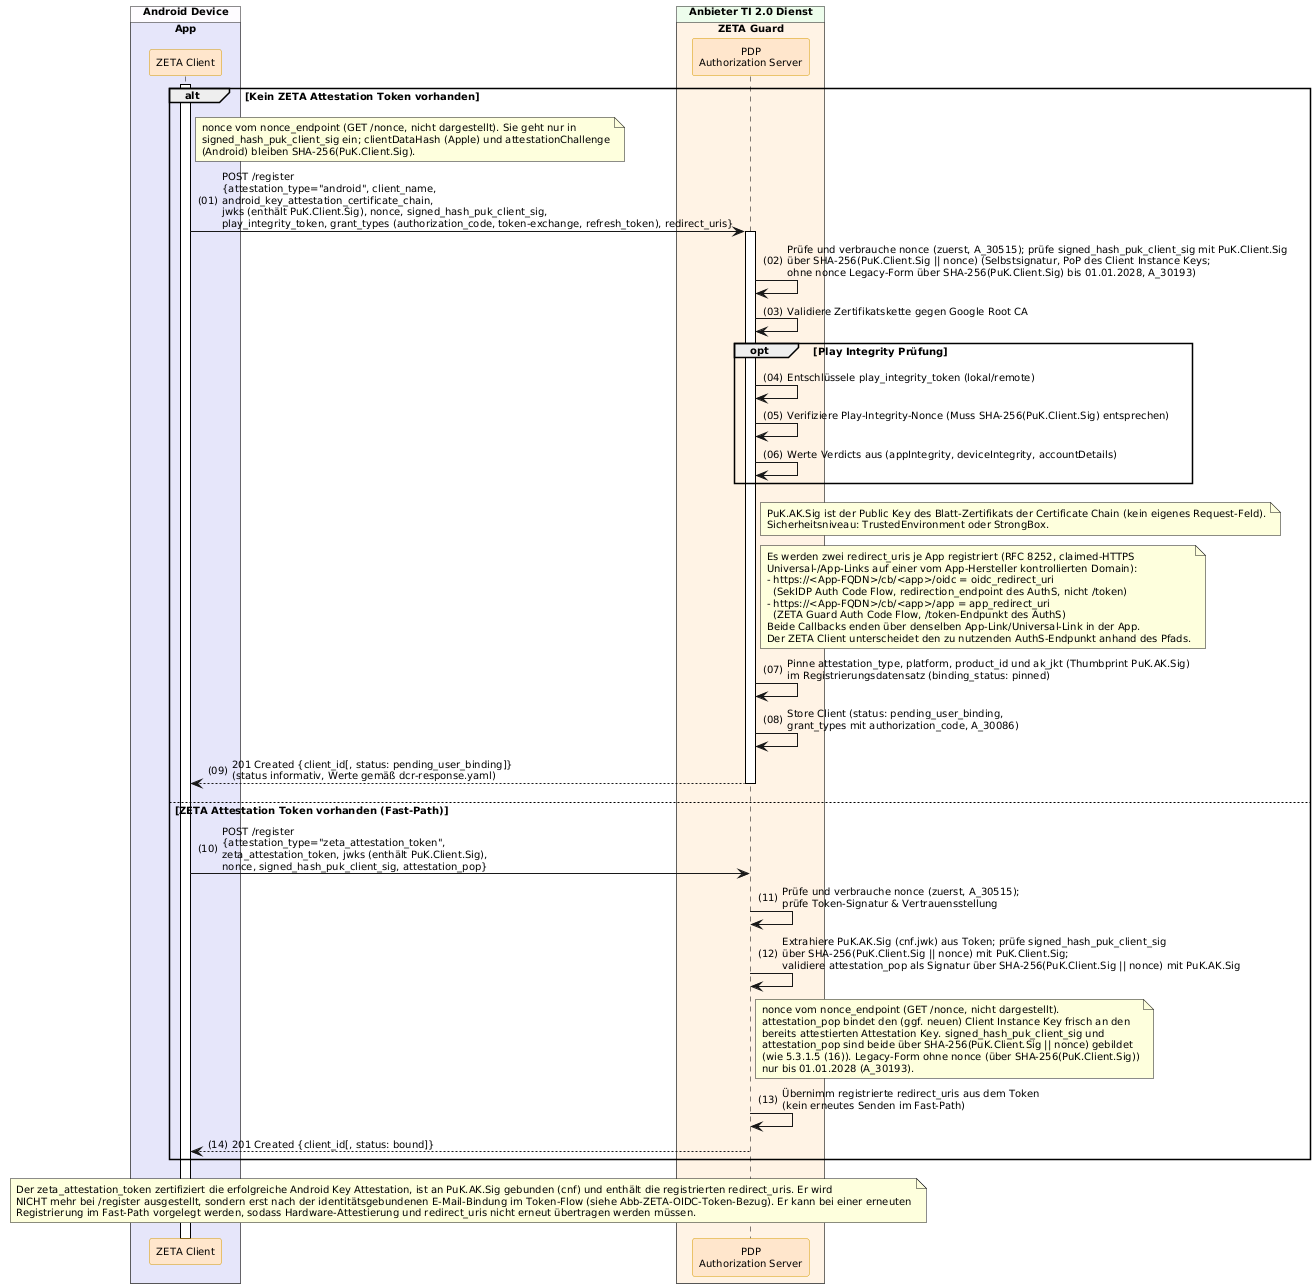

The diagram above was rendered by PlantUML. Its source (embedded in the PNG):
@startuml "Abb-ZETA-DCR-für-mobile-Android-HW-Att-Clients"
!include ../puml-layout.txt

' ============================================================================
' ANGEPASST v2.0.1: E-Mail-OTP ist NICHT mehr Teil von /register. Kein OTP-Versand,
' kein /register/verify (email_otp), keine Nutzerinteraktion. Die identitaetsgebundene
' E-Mail-Bindung erfolgt NACH dem OIDC-Flow ueber /zeta/identity/bind-email(/resend/verify)
' (siehe Abb-ZETA-OIDC-Token-Bezug). /register etabliert nur Instanzschluessel +
' Android-Attestierung; Status danach: pending_user_binding.
' ============================================================================

box "Android Device" DEVICE_COLOR
  box "App" PRIMAERSYSTEM_COLOR
    participant Client as "ZETA Client" <<zeta>>
  end box
end box

box "Anbieter TI 2.0 Dienst" PROVIDER_COLOR
  box "ZETA Guard" ZETA_GUARD_COLOR
    participant AuthS as "PDP\nAuthorization Server" <<zeta>>
  end box
end box

Client++
alt Kein ZETA Attestation Token vorhanden
    note right of Client
      nonce vom nonce_endpoint (GET /nonce, nicht dargestellt). Sie geht nur in
      signed_hash_puk_client_sig ein; clientDataHash (Apple) und attestationChallenge
      (Android) bleiben SHA-256(PuK.Client.Sig).
    end note
        Client -> AuthS++: POST /register\n{attestation_type="android", client_name,\nandroid_key_attestation_certificate_chain,\njwks (enthält PuK.Client.Sig), nonce, signed_hash_puk_client_sig,\nplay_integrity_token, grant_types (authorization_code, token-exchange, refresh_token), redirect_uris}
        AuthS -> AuthS: Prüfe und verbrauche nonce (zuerst, A_30515); prüfe signed_hash_puk_client_sig mit PuK.Client.Sig\nüber SHA-256(PuK.Client.Sig || nonce) (Selbstsignatur, PoP des Client Instance Keys;\nohne nonce Legacy-Form über SHA-256(PuK.Client.Sig) bis 01.01.2028, A_30193)
        AuthS -> AuthS: Validiere Zertifikatskette gegen Google Root CA
        
        opt Play Integrity Prüfung
            AuthS -> AuthS: Entschlüssele play_integrity_token (lokal/remote)
            AuthS -> AuthS: Verifiziere Play-Integrity-Nonce (Muss SHA-256(PuK.Client.Sig) entsprechen)
            AuthS -> AuthS: Werte Verdicts aus (appIntegrity, deviceIntegrity, accountDetails)
        end
        
        note right of AuthS: PuK.AK.Sig ist der Public Key des Blatt-Zertifikats der Certificate Chain (kein eigenes Request-Feld).\nSicherheitsniveau: TrustedEnvironment oder StrongBox.

    note right of AuthS
      Es werden zwei redirect_uris je App registriert (RFC 8252, claimed-HTTPS
      Universal-/App-Links auf einer vom App-Hersteller kontrollierten Domain):
      - https://<App-FQDN>/cb/<app>/oidc = oidc_redirect_uri
        (SekIDP Auth Code Flow, redirection_endpoint des AuthS, nicht /token)
      - https://<App-FQDN>/cb/<app>/app = app_redirect_uri
        (ZETA Guard Auth Code Flow, /token-Endpunkt des AuthS)
      Beide Callbacks enden über denselben App-Link/Universal-Link in der App.
      Der ZETA Client unterscheidet den zu nutzenden AuthS-Endpunkt anhand des Pfads.
    end note

    AuthS -> AuthS: Pinne attestation_type, platform, product_id und ak_jkt (Thumbprint PuK.AK.Sig)\nim Registrierungsdatensatz (binding_status: pinned)
    AuthS -> AuthS: Store Client (status: pending_user_binding,\ngrant_types mit authorization_code, A_30086)
    AuthS --> Client--: 201 Created {client_id[, status: pending_user_binding]}\n(status informativ, Werte gemäß dcr-response.yaml)

else ZETA Attestation Token vorhanden (Fast-Path)
    Client -> AuthS: POST /register\n{attestation_type="zeta_attestation_token",\nzeta_attestation_token, jwks (enthält PuK.Client.Sig),\nnonce, signed_hash_puk_client_sig, attestation_pop}
    AuthS -> AuthS: Prüfe und verbrauche nonce (zuerst, A_30515);\nprüfe Token-Signatur & Vertrauensstellung
    AuthS -> AuthS: Extrahiere PuK.AK.Sig (cnf.jwk) aus Token; prüfe signed_hash_puk_client_sig\nüber SHA-256(PuK.Client.Sig || nonce) mit PuK.Client.Sig;\nvalidiere attestation_pop als Signatur über SHA-256(PuK.Client.Sig || nonce) mit PuK.AK.Sig
    note right of AuthS
      nonce vom nonce_endpoint (GET /nonce, nicht dargestellt).
      attestation_pop bindet den (ggf. neuen) Client Instance Key frisch an den
      bereits attestierten Attestation Key. signed_hash_puk_client_sig und
      attestation_pop sind beide über SHA-256(PuK.Client.Sig || nonce) gebildet
      (wie 5.3.1.5 (16)). Legacy-Form ohne nonce (über SHA-256(PuK.Client.Sig))
      nur bis 01.01.2028 (A_30193).
    end note
    AuthS -> AuthS: Übernimm registrierte redirect_uris aus dem Token\n(kein erneutes Senden im Fast-Path)
    AuthS --> Client: 201 Created {client_id[, status: bound]}
end

note over Client, AuthS
  Der zeta_attestation_token zertifiziert die erfolgreiche Android Key Attestation, ist an PuK.AK.Sig gebunden (cnf) und enthält die registrierten redirect_uris. Er wird
  NICHT mehr bei /register ausgestellt, sondern erst nach der identitätsgebundenen E-Mail-Bindung im Token-Flow (siehe Abb-ZETA-OIDC-Token-Bezug). Er kann bei einer erneuten
  Registrierung im Fast-Path vorgelegt werden, sodass Hardware-Attestierung und redirect_uris nicht erneut übertragen werden müssen.
end note

@enduml